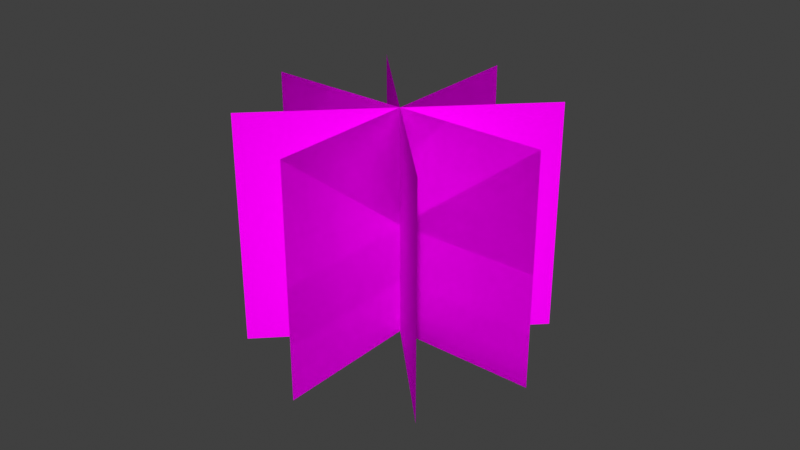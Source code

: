 # Source: Desert_bush_02.blend  (saved by Blender 3.6.13; exported with 4.5.12 LTS)
import bpy
from mathutils import Matrix  # noqa: F401  (used for matrix-valued properties, if any)

bpy.ops.wm.read_factory_settings(use_empty=True)
scene = bpy.context.scene
scene.name = 'Scene'

# ---- collections
col_collection = bpy.data.collections.new('Collection'); scene.collection.children.link(col_collection)

# ---- images (referenced by path relative to the original .blend; pixels are not part of the script)
import os
ASSET_DIR = os.environ.get("B2B_ASSET_DIR", "")  # directory of the original .blend (textures are referenced by path, not embedded)
HERE = os.path.dirname(os.path.abspath(__file__))  # packed textures are extracted next to this script under _unpacked/

def load_image(name, relpath, width, height, colorspace="sRGB"):
    """Load a texture the original file referenced (path relative to the .blend, or extracted next to this script)."""
    p = next((c for c in (os.path.join(HERE, relpath), os.path.join(ASSET_DIR, relpath)) if relpath and os.path.exists(c)), "")
    if p:
        img = bpy.data.images.load(p, check_existing=True)
        img.name = name
    else:  # same state as the original file: an image datablock whose file is absent (Cycles renders it pink)
        img = bpy.data.images.new(name, width, height)
        img.source = "FILE"
        img.filepath = "//" + (relpath or name)
    img.colorspace_settings.name = colorspace
    return img
img_bush2_texture_png = load_image('Bush2_texture.png', 'Bush2_texture.png', 1024, 1024, 'sRGB')

# ---- materials (node trees are filled in below, after node groups)
mat_material_001 = bpy.data.materials.new('Material.001')

# ---- material node trees
mat_material_001.use_nodes = True; mat_material_001.node_tree.nodes.clear()
_N = mat_material_001.node_tree.nodes; _L = mat_material_001.node_tree.links
n0 = _N.new('ShaderNodeBsdfPrincipled'); n0.name = 'Principled BSDF'; n0.location = (10, 300)
n0.inputs[2].default_value = 1.0
n0.inputs[3].default_value = 1.0
n0.inputs[27].default_value = (0.0, 0.0, 0.0, 1.0)
n1 = _N.new('ShaderNodeOutputMaterial'); n1.name = 'Material Output'; n1.location = (300, 300)
n2 = _N.new('ShaderNodeTexImage'); n2.name = 'Image Texture'; n2.location = (-280, 280)
n2.image = img_bush2_texture_png
n2.interpolation = 'Closest'
n3 = _N.new('ShaderNodeMath'); n3.name = 'Math'; n3.location = (0, 0)
n3.hide = True
n3.operation = 'GREATER_THAN'
_L.new(n0.outputs[0], n1.inputs[0])
_L.new(n2.outputs[0], n0.inputs[0])
_L.new(n2.outputs[1], n3.inputs[0])
_L.new(n3.outputs[0], n0.inputs[4])
n1.is_active_output = True

# ---- world
world_world = bpy.data.worlds.new('World'); scene.world = world_world
world_world.use_nodes = True; world_world.node_tree.nodes.clear()
_N = world_world.node_tree.nodes; _L = world_world.node_tree.links
n0 = _N.new('ShaderNodeOutputWorld'); n0.name = 'World Output'; n0.location = (300, 300)
n1 = _N.new('ShaderNodeBackground'); n1.name = 'Background'; n1.location = (10, 300)
n1.inputs[0].default_value = (0.05088, 0.05088, 0.05088, 1.0)
_L.new(n1.outputs[0], n0.inputs[0])
n0.is_active_output = True
world_world.color = (0.05088, 0.05088, 0.05088)
world_world.use_sun_shadow = False
world_world.sun_shadow_jitter_overblur = 0.0

# ---- meshes
me_plane_009 = bpy.data.meshes.new('Plane.009')
me_plane_009.from_pydata([(-1.0, -1.0, 0.0), (1.0, -1.0, 0.0), (-1.0, 1.0, 0.0), (1.0, 1.0, 0.0), (-1.0, -1.0, -1e-05), (1.0, -1.0, -1e-05), (-1.0, 1.0, -1e-05), (1.0, 1.0, -1e-05), (-0.7071, -1.0, -0.8979), (0.7071, -1.0, 0.8979), (-0.7071, 1.0, -0.8979), (0.7071, 1.0, 0.8979), (-0.7071, -1.0, -0.8979), (0.7071, -1.0, 0.8979), (-0.7071, 1.0, -0.8979), (0.7071, 1.0, 0.8979), (-0.7071, -1.0, 0.8979), (0.7071, -1.0, -0.8979), (-0.7071, 1.0, 0.8979), (0.7071, 1.0, -0.8979), (-0.7071, -1.0, 0.8979), (0.7071, -1.0, -0.8979), (-0.7071, 1.0, 0.8979), (0.7071, 1.0, -0.8979), (1.1e-07, -1.0, 1.27), (-2.477e-07, -1.0, -1.27), (2.477e-07, 1.0, 1.27), (-1.1e-07, 1.0, -1.27), (-7.765e-06, -1.0, 1.27), (-8.123e-06, -1.0, -1.27), (-7.627e-06, 1.0, 1.27), (-7.985e-06, 1.0, -1.27)], [], [(0, 1, 3, 2), (4, 6, 7, 5), (0, 2, 6, 4), (1, 0, 4, 5), (3, 1, 5, 7), (2, 3, 7, 6), (8, 9, 11, 10), (12, 14, 15, 13), (8, 10, 14, 12), (9, 8, 12, 13), (11, 9, 13, 15), (10, 11, 15, 14), (16, 17, 19, 18), (20, 22, 23, 21), (16, 18, 22, 20), (17, 16, 20, 21), (19, 17, 21, 23), (18, 19, 23, 22), (24, 25, 27, 26), (28, 30, 31, 29), (24, 26, 30, 28), (25, 24, 28, 29), (27, 25, 29, 31), (26, 27, 31, 30)])
_uv = me_plane_009.uv_layers.new(name='UVMap')
_uv.uv.foreach_set('vector', [0.003763, 0.004025, 0.9996, 0.004025, 0.997, 0.9984, 0.004039, 0.9984, 0.003763, 0.004025, 0.004039, 0.9984, 0.997, 0.9984, 0.9996, 0.004025, 0.003763, 0.004025, 0.004039, 0.9984, 0.004039, 0.9984, 0.003763, 0.004025, 0.9996, 0.004025, 0.003763, 0.004025, 0.003763, 0.004025, 0.9996, 0.004025, 0.997, 0.9984, 0.9996, 0.004025, 0.9996, 0.004025, 0.997, 0.9984, 0.004039, 0.9984, 0.997, 0.9984, 0.997, 0.9984, 0.004039, 0.9984, 0.003763, 0.004025, 0.9996, 0.004025, 0.997, 0.9984, 0.004039, 0.9984, 0.003763, 0.004025, 0.004039, 0.9984, 0.997, 0.9984, 0.9996, 0.004025, 0.003763, 0.004025, 0.004039, 0.9984, 0.004039, 0.9984, 0.003763, 0.004025, 0.9996, 0.004025, 0.003763, 0.004025, 0.003763, 0.004025, 0.9996, 0.004025, 0.997, 0.9984, 0.9996, 0.004025, 0.9996, 0.004025, 0.997, 0.9984, 0.004039, 0.9984, 0.997, 0.9984, 0.997, 0.9984, 0.004039, 0.9984, 0.003763, 0.004025, 0.9996, 0.004025, 0.997, 0.9984, 0.004039, 0.9984, 0.003763, 0.004025, 0.004039, 0.9984, 0.997, 0.9984, 0.9996, 0.004025, 0.003763, 0.004025, 0.004039, 0.9984, 0.004039, 0.9984, 0.003763, 0.004025, 0.9996, 0.004025, 0.003763, 0.004025, 0.003763, 0.004025, 0.9996, 0.004025, 0.997, 0.9984, 0.9996, 0.004025, 0.9996, 0.004025, 0.997, 0.9984, 0.004039, 0.9984, 0.997, 0.9984, 0.997, 0.9984, 0.004039, 0.9984, 0.003763, 0.004025, 0.9996, 0.004025, 0.997, 0.9984, 0.004039, 0.9984, 0.003763, 0.004025, 0.004039, 0.9984, 0.997, 0.9984, 0.9996, 0.004025, 0.003763, 0.004025, 0.004039, 0.9984, 0.004039, 0.9984, 0.003763, 0.004025, 0.9996, 0.004025, 0.003763, 0.004025, 0.003763, 0.004025, 0.9996, 0.004025, 0.997, 0.9984, 0.9996, 0.004025, 0.9996, 0.004025, 0.997, 0.9984, 0.004039, 0.9984, 0.997, 0.9984, 0.997, 0.9984, 0.004039, 0.9984])
me_plane_009.materials.append(mat_material_001)
me_plane_009.update()

# ---- objects
ob_desert_bush_02 = bpy.data.objects.new('Desert_bush_02', me_plane_009)

# ---- transforms, parenting, visibility, modifiers, constraints
ob_desert_bush_02.location = (0.0, 0.0, 1.016)
ob_desert_bush_02.rotation_euler = (1.571, -4.371e-08, 5.498)
ob_desert_bush_02.scale = (1.27, 1.0, 1.0)

# ---- collection membership
col_collection.objects.link(ob_desert_bush_02)

# ---- scene / render settings (as saved in the file)
scene.frame_start = 1; scene.frame_end = 250; scene.frame_set(0)
scene.render.engine = 'BLENDER_EEVEE_NEXT'
scene.cycles.sampling_pattern = 'TABULATED_SOBOL'
scene.view_settings.view_transform = 'Standard'
bpy.context.view_layer.update()

# ---- added for rendering (the .blend has no active camera and no usable light): camera, sun
cam_auto = bpy.data.cameras.new('AutoCamera')
cam_auto.lens = 50.0
cam_auto.sensor_width = 36.0
cam_auto.clip_end = 1000.0
ob_auto_camera = bpy.data.objects.new('AutoCamera', cam_auto)
scene.collection.objects.link(ob_auto_camera)
ob_auto_camera.location = (5.05075, -6.0609, 5.05655)
ob_auto_camera.rotation_euler = (1.09748, -7.21219e-08, 0.694738)
scene.camera = ob_auto_camera
light_auto_sun = bpy.data.lights.new('AutoSun', 'SUN')
light_auto_sun.energy = 3.0
light_auto_sun.angle = 0.0523599
ob_auto_sun = bpy.data.objects.new('AutoSun', light_auto_sun)
scene.collection.objects.link(ob_auto_sun)
ob_auto_sun.rotation_euler = (0.872665, 0.174533, 0.523599)
bpy.context.view_layer.update()
